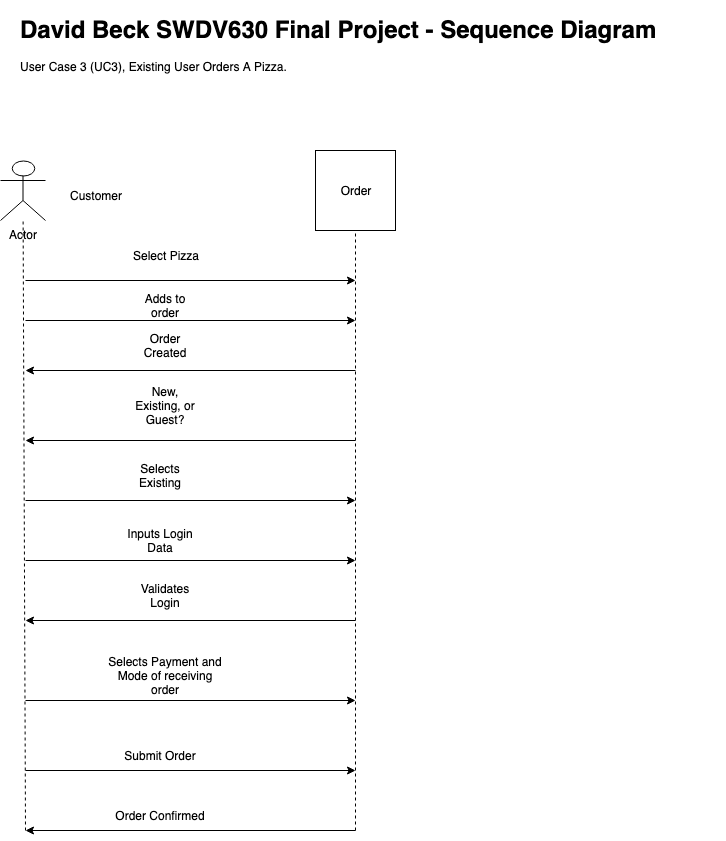

The diagram above was exported from draw.io. Its source (the exported page's mxGraphModel, read from the mxfile embedded in the PNG):
<mxGraphModel dx="983" dy="633" grid="1" gridSize="10" guides="1" tooltips="1" connect="1" arrows="1" fold="1" page="1" pageScale="1" pageWidth="850" pageHeight="1100" math="0" shadow="0">
  <root>
    <mxCell id="0" />
    <mxCell id="1" parent="0" />
    <mxCell id="MqzZiFDkH1LW9vJ1WWA7-1" value="&lt;h1&gt;David Beck SWDV630 Final Project - Sequence Diagram&lt;/h1&gt;&lt;p&gt;User Case 3 (UC3), Existing User Orders A Pizza.&lt;/p&gt;" style="text;html=1;strokeColor=none;fillColor=none;spacing=5;spacingTop=-20;whiteSpace=wrap;overflow=hidden;rounded=0;" vertex="1" parent="1">
      <mxGeometry x="70" y="20" width="710" height="70" as="geometry" />
    </mxCell>
    <mxCell id="MqzZiFDkH1LW9vJ1WWA7-2" value="Actor" style="shape=umlActor;verticalLabelPosition=bottom;labelBackgroundColor=#ffffff;verticalAlign=top;html=1;outlineConnect=0;" vertex="1" parent="1">
      <mxGeometry x="55" y="170" width="45" height="60" as="geometry" />
    </mxCell>
    <mxCell id="MqzZiFDkH1LW9vJ1WWA7-3" value="Order" style="whiteSpace=wrap;html=1;aspect=fixed;" vertex="1" parent="1">
      <mxGeometry x="370" y="160" width="80" height="80" as="geometry" />
    </mxCell>
    <mxCell id="MqzZiFDkH1LW9vJ1WWA7-4" value="Select Pizza" style="text;html=1;strokeColor=none;fillColor=none;align=center;verticalAlign=middle;whiteSpace=wrap;rounded=0;" vertex="1" parent="1">
      <mxGeometry x="185" y="240" width="70" height="50" as="geometry" />
    </mxCell>
    <mxCell id="MqzZiFDkH1LW9vJ1WWA7-5" value="Adds to order" style="text;html=1;strokeColor=none;fillColor=none;align=center;verticalAlign=middle;whiteSpace=wrap;rounded=0;" vertex="1" parent="1">
      <mxGeometry x="185" y="290" width="70" height="50" as="geometry" />
    </mxCell>
    <mxCell id="MqzZiFDkH1LW9vJ1WWA7-7" value="Order Created" style="text;html=1;strokeColor=none;fillColor=none;align=center;verticalAlign=middle;whiteSpace=wrap;rounded=0;" vertex="1" parent="1">
      <mxGeometry x="185" y="330" width="70" height="50" as="geometry" />
    </mxCell>
    <mxCell id="MqzZiFDkH1LW9vJ1WWA7-8" value="New, Existing, or Guest?" style="text;html=1;strokeColor=none;fillColor=none;align=center;verticalAlign=middle;whiteSpace=wrap;rounded=0;" vertex="1" parent="1">
      <mxGeometry x="185" y="390" width="70" height="50" as="geometry" />
    </mxCell>
    <mxCell id="MqzZiFDkH1LW9vJ1WWA7-11" value="Selects Existing" style="text;html=1;strokeColor=none;fillColor=none;align=center;verticalAlign=middle;whiteSpace=wrap;rounded=0;" vertex="1" parent="1">
      <mxGeometry x="180" y="460" width="70" height="50" as="geometry" />
    </mxCell>
    <mxCell id="MqzZiFDkH1LW9vJ1WWA7-12" value="Inputs Login Data" style="text;html=1;strokeColor=none;fillColor=none;align=center;verticalAlign=middle;whiteSpace=wrap;rounded=0;" vertex="1" parent="1">
      <mxGeometry x="180" y="525" width="70" height="50" as="geometry" />
    </mxCell>
    <mxCell id="MqzZiFDkH1LW9vJ1WWA7-13" value="Validates Login" style="text;html=1;strokeColor=none;fillColor=none;align=center;verticalAlign=middle;whiteSpace=wrap;rounded=0;" vertex="1" parent="1">
      <mxGeometry x="185" y="580" width="70" height="50" as="geometry" />
    </mxCell>
    <mxCell id="MqzZiFDkH1LW9vJ1WWA7-16" value="Selects Payment and Mode of receiving order" style="text;html=1;strokeColor=none;fillColor=none;align=center;verticalAlign=middle;whiteSpace=wrap;rounded=0;" vertex="1" parent="1">
      <mxGeometry x="160" y="660" width="120" height="50" as="geometry" />
    </mxCell>
    <mxCell id="MqzZiFDkH1LW9vJ1WWA7-17" value="Submit Order" style="text;html=1;strokeColor=none;fillColor=none;align=center;verticalAlign=middle;whiteSpace=wrap;rounded=0;" vertex="1" parent="1">
      <mxGeometry x="155" y="740" width="120" height="50" as="geometry" />
    </mxCell>
    <mxCell id="MqzZiFDkH1LW9vJ1WWA7-18" value="Customer" style="text;html=1;strokeColor=none;fillColor=none;align=center;verticalAlign=middle;whiteSpace=wrap;rounded=0;" vertex="1" parent="1">
      <mxGeometry x="115" y="180" width="70" height="50" as="geometry" />
    </mxCell>
    <mxCell id="MqzZiFDkH1LW9vJ1WWA7-19" value="" style="endArrow=none;dashed=1;html=1;" edge="1" parent="1" target="MqzZiFDkH1LW9vJ1WWA7-2">
      <mxGeometry width="50" height="50" relative="1" as="geometry">
        <mxPoint x="80" y="840" as="sourcePoint" />
        <mxPoint x="80" y="260" as="targetPoint" />
      </mxGeometry>
    </mxCell>
    <mxCell id="MqzZiFDkH1LW9vJ1WWA7-20" value="" style="endArrow=none;dashed=1;html=1;entryX=0.5;entryY=1;entryDx=0;entryDy=0;" edge="1" parent="1" target="MqzZiFDkH1LW9vJ1WWA7-3">
      <mxGeometry width="50" height="50" relative="1" as="geometry">
        <mxPoint x="410" y="840" as="sourcePoint" />
        <mxPoint x="90" y="270" as="targetPoint" />
      </mxGeometry>
    </mxCell>
    <mxCell id="MqzZiFDkH1LW9vJ1WWA7-21" value="" style="endArrow=classic;html=1;" edge="1" parent="1">
      <mxGeometry width="50" height="50" relative="1" as="geometry">
        <mxPoint x="80" y="290" as="sourcePoint" />
        <mxPoint x="410" y="290" as="targetPoint" />
      </mxGeometry>
    </mxCell>
    <mxCell id="MqzZiFDkH1LW9vJ1WWA7-22" value="" style="endArrow=classic;html=1;" edge="1" parent="1">
      <mxGeometry width="50" height="50" relative="1" as="geometry">
        <mxPoint x="80" y="330" as="sourcePoint" />
        <mxPoint x="410" y="330" as="targetPoint" />
      </mxGeometry>
    </mxCell>
    <mxCell id="MqzZiFDkH1LW9vJ1WWA7-23" value="" style="endArrow=classic;html=1;" edge="1" parent="1">
      <mxGeometry width="50" height="50" relative="1" as="geometry">
        <mxPoint x="410" y="380" as="sourcePoint" />
        <mxPoint x="80" y="380" as="targetPoint" />
      </mxGeometry>
    </mxCell>
    <mxCell id="MqzZiFDkH1LW9vJ1WWA7-24" value="" style="endArrow=classic;html=1;" edge="1" parent="1">
      <mxGeometry width="50" height="50" relative="1" as="geometry">
        <mxPoint x="410" y="450" as="sourcePoint" />
        <mxPoint x="80" y="450" as="targetPoint" />
      </mxGeometry>
    </mxCell>
    <mxCell id="MqzZiFDkH1LW9vJ1WWA7-25" value="" style="endArrow=classic;html=1;" edge="1" parent="1">
      <mxGeometry width="50" height="50" relative="1" as="geometry">
        <mxPoint x="80" y="510" as="sourcePoint" />
        <mxPoint x="410" y="510" as="targetPoint" />
      </mxGeometry>
    </mxCell>
    <mxCell id="MqzZiFDkH1LW9vJ1WWA7-26" value="" style="endArrow=classic;html=1;" edge="1" parent="1">
      <mxGeometry width="50" height="50" relative="1" as="geometry">
        <mxPoint x="80" y="570" as="sourcePoint" />
        <mxPoint x="410" y="570" as="targetPoint" />
      </mxGeometry>
    </mxCell>
    <mxCell id="MqzZiFDkH1LW9vJ1WWA7-27" value="" style="endArrow=classic;html=1;" edge="1" parent="1">
      <mxGeometry width="50" height="50" relative="1" as="geometry">
        <mxPoint x="410" y="630" as="sourcePoint" />
        <mxPoint x="80" y="630" as="targetPoint" />
      </mxGeometry>
    </mxCell>
    <mxCell id="MqzZiFDkH1LW9vJ1WWA7-28" value="" style="endArrow=classic;html=1;" edge="1" parent="1">
      <mxGeometry width="50" height="50" relative="1" as="geometry">
        <mxPoint x="80" y="710" as="sourcePoint" />
        <mxPoint x="410" y="710" as="targetPoint" />
      </mxGeometry>
    </mxCell>
    <mxCell id="MqzZiFDkH1LW9vJ1WWA7-30" value="" style="endArrow=classic;html=1;" edge="1" parent="1">
      <mxGeometry width="50" height="50" relative="1" as="geometry">
        <mxPoint x="80" y="780" as="sourcePoint" />
        <mxPoint x="410" y="780" as="targetPoint" />
      </mxGeometry>
    </mxCell>
    <mxCell id="MqzZiFDkH1LW9vJ1WWA7-32" value="Order Confirmed" style="text;html=1;strokeColor=none;fillColor=none;align=center;verticalAlign=middle;whiteSpace=wrap;rounded=0;" vertex="1" parent="1">
      <mxGeometry x="155" y="800" width="120" height="50" as="geometry" />
    </mxCell>
    <mxCell id="MqzZiFDkH1LW9vJ1WWA7-33" value="" style="endArrow=classic;html=1;" edge="1" parent="1">
      <mxGeometry width="50" height="50" relative="1" as="geometry">
        <mxPoint x="410" y="840" as="sourcePoint" />
        <mxPoint x="80" y="840" as="targetPoint" />
      </mxGeometry>
    </mxCell>
  </root>
</mxGraphModel>